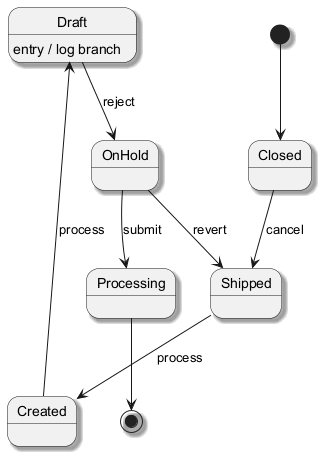

The diagram above was rendered by PlantUML. Its source (embedded in the PNG):
@startuml
skinparam backgroundColor #FFFFFF
skinparam classBackgroundColor #F3E5F5
skinparam classBorderColor #6A1B9A
skinparam shadowing true
[*] --> Closed
Closed --> Shipped : cancel
Shipped --> Created : process
Created --> Draft : process
Draft --> OnHold : reject
Draft : entry / log branch
OnHold --> Processing : submit
OnHold --> Shipped : revert
Processing --> [*]
@enduml